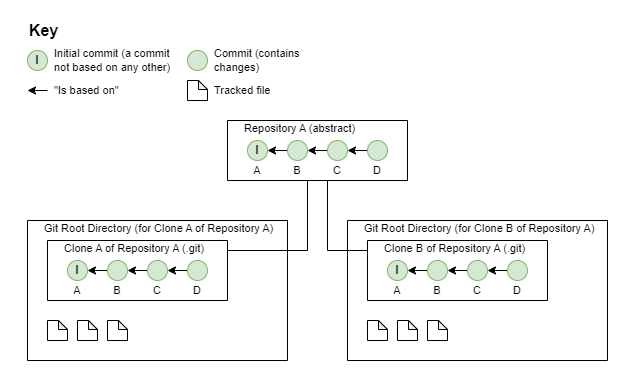

The diagram above was exported from draw.io. Its source (the exported page's mxGraphModel, read from the mxfile embedded in the PNG):
<mxGraphModel dx="1050" dy="629" grid="1" gridSize="10" guides="1" tooltips="1" connect="1" arrows="1" fold="1" page="1" pageScale="1" pageWidth="827" pageHeight="1169" math="0" shadow="0">
  <root>
    <mxCell id="0" />
    <mxCell id="1" parent="0" />
    <mxCell id="2" value="I" style="ellipse;whiteSpace=wrap;html=1;fillColor=#d5e8d4;strokeColor=#82b366;fontStyle=1;" vertex="1" parent="1">
      <mxGeometry x="80" y="70" width="20" height="20" as="geometry" />
    </mxCell>
    <mxCell id="3" value="Initial commit (a commit not based on any other)" style="text;html=1;strokeColor=none;fillColor=none;align=left;verticalAlign=middle;whiteSpace=wrap;rounded=0;fontFamily=Helvetica;fontSize=11;fontColor=default;spacingLeft=5;" vertex="1" parent="1">
      <mxGeometry x="100" y="70" width="140" height="20" as="geometry" />
    </mxCell>
    <mxCell id="4" value="" style="ellipse;whiteSpace=wrap;html=1;fontStyle=1;fillColor=#d5e8d4;strokeColor=#82b366;" vertex="1" parent="1">
      <mxGeometry x="240" y="70" width="20" height="20" as="geometry" />
    </mxCell>
    <mxCell id="5" value="Commit (contains changes)" style="text;html=1;strokeColor=none;fillColor=none;align=left;verticalAlign=middle;whiteSpace=wrap;rounded=0;fontFamily=Helvetica;fontSize=11;fontColor=default;spacingLeft=5;" vertex="1" parent="1">
      <mxGeometry x="260" y="70" width="140" height="20" as="geometry" />
    </mxCell>
    <mxCell id="6" value="&quot;Is based on&quot;" style="text;html=1;strokeColor=none;fillColor=none;align=left;verticalAlign=middle;whiteSpace=wrap;rounded=0;fontFamily=Helvetica;fontSize=11;fontColor=default;spacingLeft=5;" vertex="1" parent="1">
      <mxGeometry x="100" y="100" width="140" height="20" as="geometry" />
    </mxCell>
    <mxCell id="7" style="rounded=0;orthogonalLoop=1;jettySize=auto;html=1;" edge="1" parent="1">
      <mxGeometry relative="1" as="geometry">
        <mxPoint x="100" y="110" as="sourcePoint" />
        <mxPoint x="80" y="110" as="targetPoint" />
      </mxGeometry>
    </mxCell>
    <mxCell id="8" value="Key" style="text;html=1;strokeColor=none;fillColor=none;align=left;verticalAlign=middle;whiteSpace=wrap;rounded=0;fontFamily=Helvetica;fontSize=16;fontColor=default;spacingLeft=0;fontStyle=1" vertex="1" parent="1">
      <mxGeometry x="80" y="40" width="80" height="20" as="geometry" />
    </mxCell>
    <mxCell id="9" value="" style="shape=note;whiteSpace=wrap;html=1;backgroundOutline=1;darkOpacity=0.05;size=9;" vertex="1" parent="1">
      <mxGeometry x="240" y="100" width="20" height="20" as="geometry" />
    </mxCell>
    <mxCell id="10" value="Tracked file" style="text;html=1;strokeColor=none;fillColor=none;align=left;verticalAlign=middle;whiteSpace=wrap;rounded=0;fontFamily=Helvetica;fontSize=11;fontColor=default;spacingLeft=5;" vertex="1" parent="1">
      <mxGeometry x="260" y="100" width="140" height="20" as="geometry" />
    </mxCell>
    <mxCell id="11" value="Git Root Directory (for Clone A of Repository A)" style="swimlane;startSize=0;fontFamily=Helvetica;fontSize=11;fontColor=default;verticalAlign=top;align=left;spacingLeft=15;spacingBottom=0;spacingTop=-5;fontStyle=0" vertex="1" parent="1">
      <mxGeometry x="80" y="240" width="260" height="140" as="geometry" />
    </mxCell>
    <mxCell id="12" value="Clone A of Repository A (.git)" style="swimlane;startSize=0;fontFamily=Helvetica;fontSize=11;fontColor=default;verticalAlign=top;align=left;spacingLeft=15;spacingBottom=0;spacingTop=-5;fontStyle=0" vertex="1" parent="11">
      <mxGeometry x="20" y="20" width="180" height="60" as="geometry" />
    </mxCell>
    <mxCell id="13" value="I" style="ellipse;whiteSpace=wrap;html=1;fillColor=#d5e8d4;strokeColor=#82b366;fontStyle=1" vertex="1" parent="12">
      <mxGeometry x="20" y="20" width="20" height="20" as="geometry" />
    </mxCell>
    <mxCell id="14" style="rounded=0;orthogonalLoop=1;jettySize=auto;html=1;" edge="1" parent="12" source="15" target="13">
      <mxGeometry relative="1" as="geometry">
        <mxPoint x="50" y="50" as="targetPoint" />
      </mxGeometry>
    </mxCell>
    <mxCell id="15" value="" style="ellipse;whiteSpace=wrap;html=1;fillColor=#d5e8d4;strokeColor=#82b366;fontStyle=1" vertex="1" parent="12">
      <mxGeometry x="60" y="20" width="20" height="20" as="geometry" />
    </mxCell>
    <mxCell id="16" style="rounded=0;orthogonalLoop=1;jettySize=auto;html=1;" edge="1" parent="12" source="17" target="15">
      <mxGeometry relative="1" as="geometry">
        <mxPoint x="80" y="60" as="targetPoint" />
      </mxGeometry>
    </mxCell>
    <mxCell id="17" value="" style="ellipse;whiteSpace=wrap;html=1;fillColor=#d5e8d4;strokeColor=#82b366;fontStyle=1" vertex="1" parent="12">
      <mxGeometry x="100" y="20" width="20" height="20" as="geometry" />
    </mxCell>
    <mxCell id="18" style="rounded=0;orthogonalLoop=1;jettySize=auto;html=1;" edge="1" parent="12" source="19" target="17">
      <mxGeometry relative="1" as="geometry">
        <mxPoint x="129.9999999999999" y="30" as="targetPoint" />
      </mxGeometry>
    </mxCell>
    <mxCell id="19" value="" style="ellipse;whiteSpace=wrap;html=1;fillColor=#d5e8d4;strokeColor=#82b366;fontStyle=1" vertex="1" parent="12">
      <mxGeometry x="140" y="20" width="20" height="20" as="geometry" />
    </mxCell>
    <mxCell id="20" value="A" style="text;html=1;strokeColor=none;fillColor=none;align=center;verticalAlign=middle;whiteSpace=wrap;rounded=0;fontFamily=Helvetica;fontSize=11;fontColor=default;" vertex="1" parent="12">
      <mxGeometry x="20" y="40" width="20" height="20" as="geometry" />
    </mxCell>
    <mxCell id="21" value="B" style="text;html=1;strokeColor=none;fillColor=none;align=center;verticalAlign=middle;whiteSpace=wrap;rounded=0;fontFamily=Helvetica;fontSize=11;fontColor=default;" vertex="1" parent="12">
      <mxGeometry x="60" y="40" width="20" height="20" as="geometry" />
    </mxCell>
    <mxCell id="22" value="C" style="text;html=1;strokeColor=none;fillColor=none;align=center;verticalAlign=middle;whiteSpace=wrap;rounded=0;fontFamily=Helvetica;fontSize=11;fontColor=default;" vertex="1" parent="12">
      <mxGeometry x="100" y="40" width="20" height="20" as="geometry" />
    </mxCell>
    <mxCell id="23" value="D" style="text;html=1;strokeColor=none;fillColor=none;align=center;verticalAlign=middle;whiteSpace=wrap;rounded=0;fontFamily=Helvetica;fontSize=11;fontColor=default;" vertex="1" parent="12">
      <mxGeometry x="140" y="40" width="20" height="20" as="geometry" />
    </mxCell>
    <mxCell id="24" value="" style="shape=note;whiteSpace=wrap;html=1;backgroundOutline=1;darkOpacity=0.05;size=9;" vertex="1" parent="11">
      <mxGeometry x="20" y="100" width="20" height="20" as="geometry" />
    </mxCell>
    <mxCell id="25" value="" style="shape=note;whiteSpace=wrap;html=1;backgroundOutline=1;darkOpacity=0.05;size=9;" vertex="1" parent="11">
      <mxGeometry x="50" y="100" width="20" height="20" as="geometry" />
    </mxCell>
    <mxCell id="26" value="" style="shape=note;whiteSpace=wrap;html=1;backgroundOutline=1;darkOpacity=0.05;size=9;" vertex="1" parent="11">
      <mxGeometry x="80" y="100" width="20" height="20" as="geometry" />
    </mxCell>
    <mxCell id="27" style="edgeStyle=orthogonalEdgeStyle;rounded=0;orthogonalLoop=1;jettySize=auto;html=1;fontFamily=Courier New;fontColor=#C40000;endArrow=none;endFill=0;" edge="1" source="28" target="12" parent="1">
      <mxGeometry x="-1" y="97" relative="1" as="geometry">
        <Array as="points">
          <mxPoint x="360" y="270" />
        </Array>
        <mxPoint x="80" y="-42" as="offset" />
      </mxGeometry>
    </mxCell>
    <mxCell id="28" value="Repository A (abstract)" style="swimlane;startSize=0;fontFamily=Helvetica;fontSize=11;fontColor=default;verticalAlign=top;align=left;spacingLeft=15;spacingBottom=0;spacingTop=-5;fontStyle=0" vertex="1" parent="1">
      <mxGeometry x="280" y="140" width="180" height="60" as="geometry" />
    </mxCell>
    <mxCell id="29" value="I" style="ellipse;whiteSpace=wrap;html=1;fillColor=#d5e8d4;strokeColor=#82b366;fontStyle=1" vertex="1" parent="28">
      <mxGeometry x="20" y="20" width="20" height="20" as="geometry" />
    </mxCell>
    <mxCell id="30" style="rounded=0;orthogonalLoop=1;jettySize=auto;html=1;" edge="1" parent="28" source="31" target="29">
      <mxGeometry relative="1" as="geometry">
        <mxPoint x="50" y="50" as="targetPoint" />
      </mxGeometry>
    </mxCell>
    <mxCell id="31" value="" style="ellipse;whiteSpace=wrap;html=1;fillColor=#d5e8d4;strokeColor=#82b366;fontStyle=1" vertex="1" parent="28">
      <mxGeometry x="60" y="20" width="20" height="20" as="geometry" />
    </mxCell>
    <mxCell id="32" style="rounded=0;orthogonalLoop=1;jettySize=auto;html=1;" edge="1" parent="28" source="33" target="31">
      <mxGeometry relative="1" as="geometry">
        <mxPoint x="80" y="60" as="targetPoint" />
      </mxGeometry>
    </mxCell>
    <mxCell id="33" value="" style="ellipse;whiteSpace=wrap;html=1;fillColor=#d5e8d4;strokeColor=#82b366;fontStyle=1" vertex="1" parent="28">
      <mxGeometry x="100" y="20" width="20" height="20" as="geometry" />
    </mxCell>
    <mxCell id="34" style="rounded=0;orthogonalLoop=1;jettySize=auto;html=1;" edge="1" parent="28" source="35" target="33">
      <mxGeometry relative="1" as="geometry">
        <mxPoint x="129.9999999999999" y="30" as="targetPoint" />
      </mxGeometry>
    </mxCell>
    <mxCell id="35" value="" style="ellipse;whiteSpace=wrap;html=1;fillColor=#d5e8d4;strokeColor=#82b366;fontStyle=1" vertex="1" parent="28">
      <mxGeometry x="140" y="20" width="20" height="20" as="geometry" />
    </mxCell>
    <mxCell id="36" value="A" style="text;html=1;strokeColor=none;fillColor=none;align=center;verticalAlign=middle;whiteSpace=wrap;rounded=0;fontFamily=Helvetica;fontSize=11;fontColor=default;" vertex="1" parent="28">
      <mxGeometry x="20" y="40" width="20" height="20" as="geometry" />
    </mxCell>
    <mxCell id="37" value="B" style="text;html=1;strokeColor=none;fillColor=none;align=center;verticalAlign=middle;whiteSpace=wrap;rounded=0;fontFamily=Helvetica;fontSize=11;fontColor=default;" vertex="1" parent="28">
      <mxGeometry x="60" y="40" width="20" height="20" as="geometry" />
    </mxCell>
    <mxCell id="38" value="C" style="text;html=1;strokeColor=none;fillColor=none;align=center;verticalAlign=middle;whiteSpace=wrap;rounded=0;fontFamily=Helvetica;fontSize=11;fontColor=default;" vertex="1" parent="28">
      <mxGeometry x="100" y="40" width="20" height="20" as="geometry" />
    </mxCell>
    <mxCell id="39" value="D" style="text;html=1;strokeColor=none;fillColor=none;align=center;verticalAlign=middle;whiteSpace=wrap;rounded=0;fontFamily=Helvetica;fontSize=11;fontColor=default;" vertex="1" parent="28">
      <mxGeometry x="140" y="40" width="20" height="20" as="geometry" />
    </mxCell>
    <mxCell id="40" value="Git Root Directory (for Clone B of Repository A)" style="swimlane;startSize=0;fontFamily=Helvetica;fontSize=11;fontColor=default;verticalAlign=top;align=left;spacingLeft=15;spacingBottom=0;spacingTop=-5;fontStyle=0" vertex="1" parent="1">
      <mxGeometry x="400" y="240" width="260" height="140" as="geometry" />
    </mxCell>
    <mxCell id="41" value="Clone B of Repository A (.git)" style="swimlane;startSize=0;fontFamily=Helvetica;fontSize=11;fontColor=default;verticalAlign=top;align=left;spacingLeft=15;spacingBottom=0;spacingTop=-5;fontStyle=0" vertex="1" parent="40">
      <mxGeometry x="20" y="20" width="180" height="60" as="geometry" />
    </mxCell>
    <mxCell id="42" value="I" style="ellipse;whiteSpace=wrap;html=1;fillColor=#d5e8d4;strokeColor=#82b366;fontStyle=1" vertex="1" parent="41">
      <mxGeometry x="20" y="20" width="20" height="20" as="geometry" />
    </mxCell>
    <mxCell id="43" style="rounded=0;orthogonalLoop=1;jettySize=auto;html=1;" edge="1" parent="41" source="44" target="42">
      <mxGeometry relative="1" as="geometry">
        <mxPoint x="50" y="50" as="targetPoint" />
      </mxGeometry>
    </mxCell>
    <mxCell id="44" value="" style="ellipse;whiteSpace=wrap;html=1;fillColor=#d5e8d4;strokeColor=#82b366;fontStyle=1" vertex="1" parent="41">
      <mxGeometry x="60" y="20" width="20" height="20" as="geometry" />
    </mxCell>
    <mxCell id="45" style="rounded=0;orthogonalLoop=1;jettySize=auto;html=1;" edge="1" parent="41" source="46" target="44">
      <mxGeometry relative="1" as="geometry">
        <mxPoint x="80" y="60" as="targetPoint" />
      </mxGeometry>
    </mxCell>
    <mxCell id="46" value="" style="ellipse;whiteSpace=wrap;html=1;fillColor=#d5e8d4;strokeColor=#82b366;fontStyle=1" vertex="1" parent="41">
      <mxGeometry x="100" y="20" width="20" height="20" as="geometry" />
    </mxCell>
    <mxCell id="47" style="rounded=0;orthogonalLoop=1;jettySize=auto;html=1;" edge="1" parent="41" source="48" target="46">
      <mxGeometry relative="1" as="geometry">
        <mxPoint x="129.9999999999999" y="30" as="targetPoint" />
      </mxGeometry>
    </mxCell>
    <mxCell id="48" value="" style="ellipse;whiteSpace=wrap;html=1;fillColor=#d5e8d4;strokeColor=#82b366;fontStyle=1" vertex="1" parent="41">
      <mxGeometry x="140" y="20" width="20" height="20" as="geometry" />
    </mxCell>
    <mxCell id="49" value="A" style="text;html=1;strokeColor=none;fillColor=none;align=center;verticalAlign=middle;whiteSpace=wrap;rounded=0;fontFamily=Helvetica;fontSize=11;fontColor=default;" vertex="1" parent="41">
      <mxGeometry x="20" y="40" width="20" height="20" as="geometry" />
    </mxCell>
    <mxCell id="50" value="B" style="text;html=1;strokeColor=none;fillColor=none;align=center;verticalAlign=middle;whiteSpace=wrap;rounded=0;fontFamily=Helvetica;fontSize=11;fontColor=default;" vertex="1" parent="41">
      <mxGeometry x="60" y="40" width="20" height="20" as="geometry" />
    </mxCell>
    <mxCell id="51" value="C" style="text;html=1;strokeColor=none;fillColor=none;align=center;verticalAlign=middle;whiteSpace=wrap;rounded=0;fontFamily=Helvetica;fontSize=11;fontColor=default;" vertex="1" parent="41">
      <mxGeometry x="100" y="40" width="20" height="20" as="geometry" />
    </mxCell>
    <mxCell id="52" value="D" style="text;html=1;strokeColor=none;fillColor=none;align=center;verticalAlign=middle;whiteSpace=wrap;rounded=0;fontFamily=Helvetica;fontSize=11;fontColor=default;" vertex="1" parent="41">
      <mxGeometry x="140" y="40" width="20" height="20" as="geometry" />
    </mxCell>
    <mxCell id="53" value="" style="shape=note;whiteSpace=wrap;html=1;backgroundOutline=1;darkOpacity=0.05;size=9;" vertex="1" parent="40">
      <mxGeometry x="20" y="100" width="20" height="20" as="geometry" />
    </mxCell>
    <mxCell id="54" value="" style="shape=note;whiteSpace=wrap;html=1;backgroundOutline=1;darkOpacity=0.05;size=9;" vertex="1" parent="40">
      <mxGeometry x="50" y="100" width="20" height="20" as="geometry" />
    </mxCell>
    <mxCell id="55" value="" style="shape=note;whiteSpace=wrap;html=1;backgroundOutline=1;darkOpacity=0.05;size=9;" vertex="1" parent="40">
      <mxGeometry x="80" y="100" width="20" height="20" as="geometry" />
    </mxCell>
    <mxCell id="56" style="edgeStyle=orthogonalEdgeStyle;rounded=0;orthogonalLoop=1;jettySize=auto;html=1;fontFamily=Courier New;fontColor=#C40000;endArrow=none;endFill=0;" edge="1" source="28" target="41" parent="1">
      <mxGeometry relative="1" as="geometry">
        <mxPoint x="290" y="200" as="sourcePoint" />
        <mxPoint x="250" y="260" as="targetPoint" />
        <Array as="points">
          <mxPoint x="380" y="270" />
        </Array>
      </mxGeometry>
    </mxCell>
  </root>
</mxGraphModel>